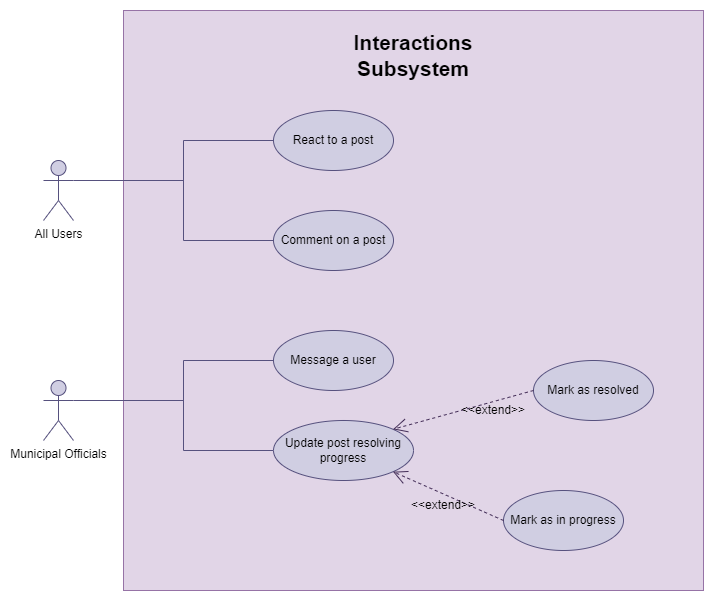

The diagram above was exported from draw.io. Its source (the exported page's mxGraphModel, read from the mxfile embedded in the PNG):
<mxGraphModel dx="794" dy="553" grid="1" gridSize="10" guides="1" tooltips="1" connect="1" arrows="1" fold="1" page="1" pageScale="1" pageWidth="827" pageHeight="1169" math="0" shadow="0">
  <root>
    <mxCell id="0" />
    <mxCell id="1" parent="0" />
    <mxCell id="FWw9f8SIM99aeJOvapGP-6" value="" style="whiteSpace=wrap;html=1;aspect=fixed;fillColor=#e1d5e7;strokeColor=#9673a6;" parent="1" vertex="1">
      <mxGeometry x="130" y="40" width="580" height="580" as="geometry" />
    </mxCell>
    <mxCell id="FWw9f8SIM99aeJOvapGP-1" value="React to a post" style="ellipse;whiteSpace=wrap;html=1;fillColor=#d0cee2;strokeColor=#56517e;" parent="1" vertex="1">
      <mxGeometry x="280" y="140" width="120" height="60" as="geometry" />
    </mxCell>
    <mxCell id="FWw9f8SIM99aeJOvapGP-2" value="Comment on a post" style="ellipse;whiteSpace=wrap;html=1;fillColor=#d0cee2;strokeColor=#56517e;" parent="1" vertex="1">
      <mxGeometry x="280" y="240" width="120" height="60" as="geometry" />
    </mxCell>
    <mxCell id="FWw9f8SIM99aeJOvapGP-3" value="Message a user" style="ellipse;whiteSpace=wrap;html=1;fillColor=#d0cee2;strokeColor=#56517e;" parent="1" vertex="1">
      <mxGeometry x="280" y="360" width="120" height="60" as="geometry" />
    </mxCell>
    <mxCell id="FWw9f8SIM99aeJOvapGP-4" value="All Users" style="shape=umlActor;verticalLabelPosition=bottom;verticalAlign=top;html=1;outlineConnect=0;fillColor=#d0cee2;strokeColor=#56517e;" parent="1" vertex="1">
      <mxGeometry x="50" y="190" width="30" height="60" as="geometry" />
    </mxCell>
    <mxCell id="kup7K9-FfTqVEjbEGs3w-1" value="&lt;font style=&quot;font-size: 21px;&quot;&gt;&lt;b&gt;Interactions Subsystem&lt;/b&gt;&lt;/font&gt;" style="text;html=1;align=center;verticalAlign=middle;whiteSpace=wrap;rounded=0;" parent="1" vertex="1">
      <mxGeometry x="390" y="70" width="60" height="30" as="geometry" />
    </mxCell>
    <mxCell id="4nLKhV5upnUAOAmf3EUP-1" value="Municipal Officials" style="shape=umlActor;verticalLabelPosition=bottom;verticalAlign=top;html=1;outlineConnect=0;fillColor=#d0cee2;strokeColor=#56517e;" parent="1" vertex="1">
      <mxGeometry x="50" y="410" width="30" height="60" as="geometry" />
    </mxCell>
    <mxCell id="WH0s5410So71Y7yU9Lb0-1" value="" style="endArrow=none;html=1;rounded=0;exitX=0;exitY=0.5;exitDx=0;exitDy=0;entryX=0;entryY=0.5;entryDx=0;entryDy=0;fillColor=#d0cee2;strokeColor=#56517e;" parent="1" source="j6XbE2d8dVEkG7hxDPnd-1" target="FWw9f8SIM99aeJOvapGP-3" edge="1">
      <mxGeometry width="50" height="50" relative="1" as="geometry">
        <mxPoint x="230" y="470" as="sourcePoint" />
        <mxPoint x="280" y="420" as="targetPoint" />
        <Array as="points">
          <mxPoint x="190" y="480" />
          <mxPoint x="190" y="390" />
        </Array>
      </mxGeometry>
    </mxCell>
    <mxCell id="WH0s5410So71Y7yU9Lb0-2" value="" style="endArrow=none;html=1;rounded=0;exitX=0;exitY=0.5;exitDx=0;exitDy=0;fillColor=#d0cee2;strokeColor=#56517e;" parent="1" source="FWw9f8SIM99aeJOvapGP-2" edge="1">
      <mxGeometry width="50" height="50" relative="1" as="geometry">
        <mxPoint x="230" y="220" as="sourcePoint" />
        <mxPoint x="280" y="170" as="targetPoint" />
        <Array as="points">
          <mxPoint x="190" y="270" />
          <mxPoint x="190" y="170" />
        </Array>
      </mxGeometry>
    </mxCell>
    <mxCell id="WH0s5410So71Y7yU9Lb0-3" value="" style="endArrow=none;html=1;rounded=0;fillColor=#d0cee2;strokeColor=#56517e;" parent="1" edge="1">
      <mxGeometry width="50" height="50" relative="1" as="geometry">
        <mxPoint x="80" y="210" as="sourcePoint" />
        <mxPoint x="190" y="210" as="targetPoint" />
      </mxGeometry>
    </mxCell>
    <mxCell id="j6XbE2d8dVEkG7hxDPnd-1" value="Update post resolving progress" style="ellipse;whiteSpace=wrap;html=1;fillColor=#d0cee2;strokeColor=#56517e;" parent="1" vertex="1">
      <mxGeometry x="280" y="450" width="140" height="60" as="geometry" />
    </mxCell>
    <mxCell id="j6XbE2d8dVEkG7hxDPnd-2" value="" style="endArrow=none;html=1;rounded=0;fillColor=#d0cee2;strokeColor=#56517e;exitX=1;exitY=0.3333333333333333;exitDx=0;exitDy=0;exitPerimeter=0;" parent="1" source="4nLKhV5upnUAOAmf3EUP-1" edge="1">
      <mxGeometry width="50" height="50" relative="1" as="geometry">
        <mxPoint x="90" y="220" as="sourcePoint" />
        <mxPoint x="190" y="430" as="targetPoint" />
      </mxGeometry>
    </mxCell>
    <mxCell id="j6XbE2d8dVEkG7hxDPnd-4" value="Mark as resolved" style="ellipse;whiteSpace=wrap;html=1;fillColor=#d0cee2;strokeColor=#56517e;" parent="1" vertex="1">
      <mxGeometry x="540" y="390" width="120" height="60" as="geometry" />
    </mxCell>
    <mxCell id="j6XbE2d8dVEkG7hxDPnd-5" value="Mark as in progress" style="ellipse;whiteSpace=wrap;html=1;fillColor=#d0cee2;strokeColor=#56517e;" parent="1" vertex="1">
      <mxGeometry x="510" y="520" width="120" height="60" as="geometry" />
    </mxCell>
    <mxCell id="RlxHKg_OYp2HCJ0JlrQ9-1" value="" style="endArrow=open;endSize=12;dashed=1;html=1;rounded=0;fillColor=#76608a;strokeColor=#432D57;entryX=1;entryY=0;entryDx=0;entryDy=0;exitX=0;exitY=0.5;exitDx=0;exitDy=0;" parent="1" source="j6XbE2d8dVEkG7hxDPnd-4" target="j6XbE2d8dVEkG7hxDPnd-1" edge="1">
      <mxGeometry width="160" relative="1" as="geometry">
        <mxPoint x="400" y="460" as="sourcePoint" />
        <mxPoint x="373" y="295" as="targetPoint" />
      </mxGeometry>
    </mxCell>
    <mxCell id="RlxHKg_OYp2HCJ0JlrQ9-2" value="" style="endArrow=open;endSize=12;dashed=1;html=1;rounded=0;exitX=0;exitY=0.5;exitDx=0;exitDy=0;fillColor=#76608a;strokeColor=#432D57;entryX=1;entryY=1;entryDx=0;entryDy=0;" parent="1" source="j6XbE2d8dVEkG7hxDPnd-5" target="j6XbE2d8dVEkG7hxDPnd-1" edge="1">
      <mxGeometry width="160" relative="1" as="geometry">
        <mxPoint x="510" y="355" as="sourcePoint" />
        <mxPoint x="383" y="305" as="targetPoint" />
      </mxGeometry>
    </mxCell>
    <mxCell id="QW8cWvU4p-jBhkssvUQa-1" value="&amp;lt;&amp;lt;extend&amp;gt;&amp;gt;" style="text;html=1;align=center;verticalAlign=middle;whiteSpace=wrap;rounded=0;" parent="1" vertex="1">
      <mxGeometry x="420" y="530" width="60" height="10" as="geometry" />
    </mxCell>
    <mxCell id="ti0GSlkG-ROtGV1rbonD-3" value="&amp;lt;&amp;lt;extend&amp;gt;&amp;gt;" style="text;html=1;align=center;verticalAlign=middle;whiteSpace=wrap;rounded=0;" parent="1" vertex="1">
      <mxGeometry x="470" y="435" width="60" height="10" as="geometry" />
    </mxCell>
  </root>
</mxGraphModel>